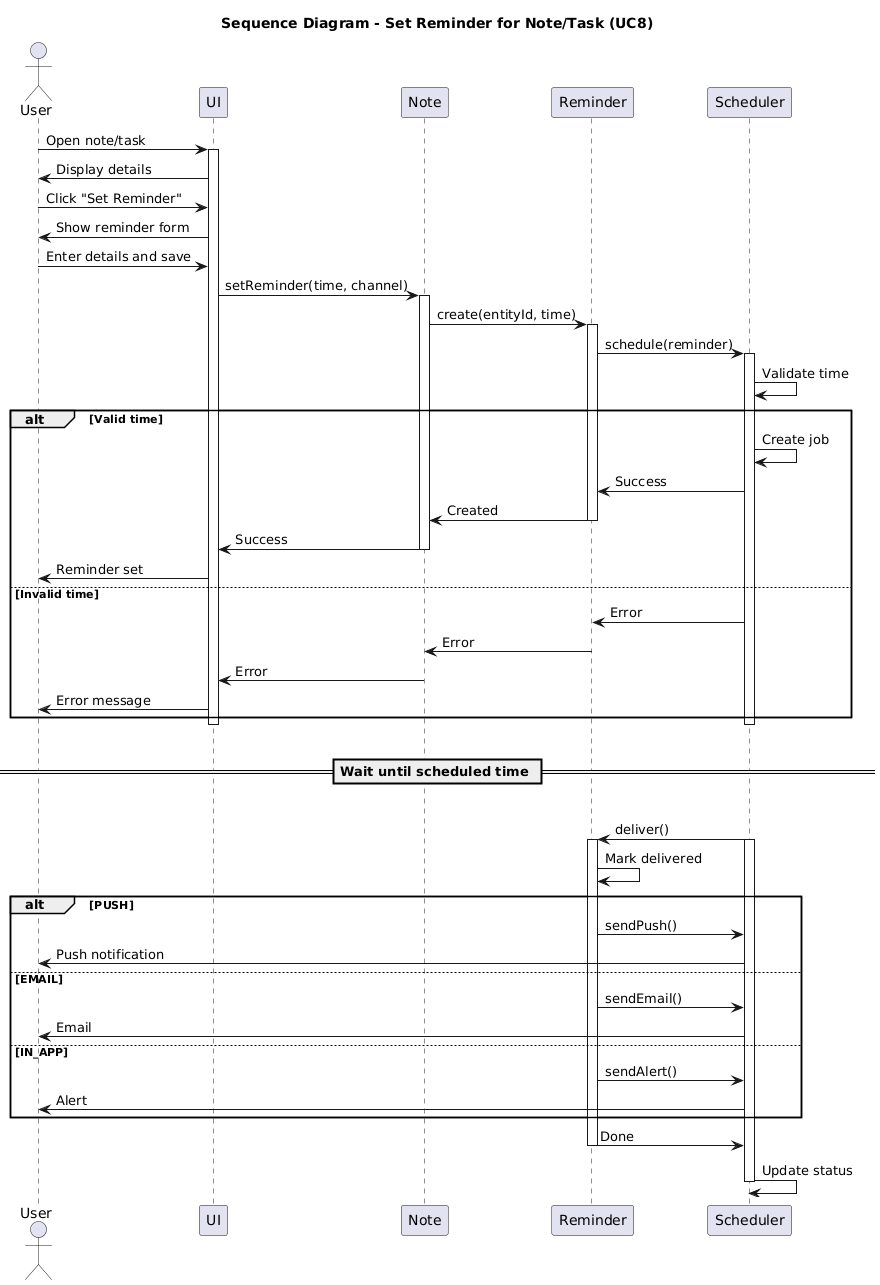

The diagram above was rendered by PlantUML. Its source (embedded in the PNG):
@startuml
title Sequence Diagram - Set Reminder for Note/Task (UC8)

actor User
participant UI
participant Note
participant Reminder
participant Scheduler

User -> UI: Open note/task
activate UI

UI -> User: Display details

User -> UI: Click "Set Reminder"

UI -> User: Show reminder form

User -> UI: Enter details and save

UI -> Note: setReminder(time, channel)
activate Note

Note -> Reminder: create(entityId, time)
activate Reminder

Reminder -> Scheduler: schedule(reminder)
activate Scheduler

Scheduler -> Scheduler: Validate time

alt Valid time
  Scheduler -> Scheduler: Create job
  Scheduler -> Reminder: Success
  Reminder -> Note: Created
  deactivate Reminder
  Note -> UI: Success
  deactivate Note
  UI -> User: Reminder set
else Invalid time
  Scheduler -> Reminder: Error
  Reminder -> Note: Error
  Note -> UI: Error
  UI -> User: Error message
end

deactivate Scheduler
deactivate UI

|||
== Wait until scheduled time ==
|||

Scheduler -> Reminder: deliver()
activate Scheduler
activate Reminder

Reminder -> Reminder: Mark delivered

alt PUSH
  Reminder -> Scheduler: sendPush()
  Scheduler -> User: Push notification
else EMAIL
  Reminder -> Scheduler: sendEmail()
  Scheduler -> User: Email
else IN_APP
  Reminder -> Scheduler: sendAlert()
  Scheduler -> User: Alert
end

Reminder -> Scheduler: Done
deactivate Reminder

Scheduler -> Scheduler: Update status
deactivate Scheduler
@enduml